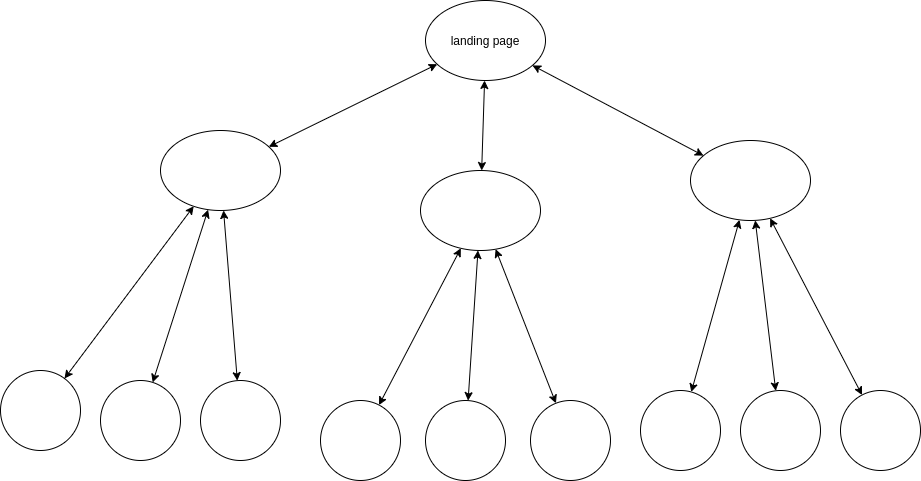

The diagram above was exported from draw.io. Its source (the exported page's mxGraphModel, read from the mxfile embedded in the PNG):
<mxGraphModel dx="1952" dy="697" grid="1" gridSize="10" guides="1" tooltips="1" connect="1" arrows="1" fold="1" page="1" pageScale="1" pageWidth="850" pageHeight="1100" math="0" shadow="0">
  <root>
    <mxCell id="0" />
    <mxCell id="1" parent="0" />
    <mxCell id="OG-vka9o74T6ciAemcut-4" value="" style="rounded=0;orthogonalLoop=1;jettySize=auto;html=1;startArrow=classic;startFill=1;" edge="1" parent="1" source="OG-vka9o74T6ciAemcut-2" target="OG-vka9o74T6ciAemcut-3">
      <mxGeometry relative="1" as="geometry" />
    </mxCell>
    <mxCell id="OG-vka9o74T6ciAemcut-6" value="" style="edgeStyle=none;rounded=0;orthogonalLoop=1;jettySize=auto;html=1;startArrow=classic;startFill=1;" edge="1" parent="1" source="OG-vka9o74T6ciAemcut-2" target="OG-vka9o74T6ciAemcut-5">
      <mxGeometry relative="1" as="geometry" />
    </mxCell>
    <mxCell id="OG-vka9o74T6ciAemcut-8" value="" style="edgeStyle=none;rounded=0;orthogonalLoop=1;jettySize=auto;html=1;startArrow=classic;startFill=1;" edge="1" parent="1" source="OG-vka9o74T6ciAemcut-2" target="OG-vka9o74T6ciAemcut-7">
      <mxGeometry relative="1" as="geometry" />
    </mxCell>
    <mxCell id="OG-vka9o74T6ciAemcut-2" value="landing page" style="ellipse;whiteSpace=wrap;html=1;" vertex="1" parent="1">
      <mxGeometry x="305" y="70" width="120" height="80" as="geometry" />
    </mxCell>
    <mxCell id="OG-vka9o74T6ciAemcut-10" value="" style="edgeStyle=none;rounded=0;orthogonalLoop=1;jettySize=auto;html=1;startArrow=classic;startFill=1;" edge="1" parent="1" source="OG-vka9o74T6ciAemcut-3" target="OG-vka9o74T6ciAemcut-17">
      <mxGeometry relative="1" as="geometry">
        <mxPoint x="-36.71798822648611" y="436.7179882264861" as="targetPoint" />
      </mxGeometry>
    </mxCell>
    <mxCell id="OG-vka9o74T6ciAemcut-12" value="" style="edgeStyle=none;rounded=0;orthogonalLoop=1;jettySize=auto;html=1;startArrow=classic;startFill=1;" edge="1" parent="1" source="OG-vka9o74T6ciAemcut-3" target="OG-vka9o74T6ciAemcut-18">
      <mxGeometry relative="1" as="geometry">
        <mxPoint x="77.92982320546093" y="450.35088397269465" as="targetPoint" />
      </mxGeometry>
    </mxCell>
    <mxCell id="OG-vka9o74T6ciAemcut-15" style="edgeStyle=none;rounded=0;orthogonalLoop=1;jettySize=auto;html=1;startArrow=classic;startFill=1;" edge="1" parent="1" source="OG-vka9o74T6ciAemcut-3" target="OG-vka9o74T6ciAemcut-19">
      <mxGeometry relative="1" as="geometry">
        <mxPoint x="183.96000000000004" y="446" as="targetPoint" />
      </mxGeometry>
    </mxCell>
    <mxCell id="OG-vka9o74T6ciAemcut-3" value="" style="ellipse;whiteSpace=wrap;html=1;" vertex="1" parent="1">
      <mxGeometry x="40" y="200" width="120" height="80" as="geometry" />
    </mxCell>
    <mxCell id="OG-vka9o74T6ciAemcut-5" value="" style="ellipse;whiteSpace=wrap;html=1;" vertex="1" parent="1">
      <mxGeometry x="300" y="240" width="120" height="80" as="geometry" />
    </mxCell>
    <mxCell id="OG-vka9o74T6ciAemcut-7" value="" style="ellipse;whiteSpace=wrap;html=1;" vertex="1" parent="1">
      <mxGeometry x="570" y="210" width="120" height="80" as="geometry" />
    </mxCell>
    <mxCell id="OG-vka9o74T6ciAemcut-17" value="" style="ellipse;whiteSpace=wrap;html=1;aspect=fixed;" vertex="1" parent="1">
      <mxGeometry x="-120" y="440" width="80" height="80" as="geometry" />
    </mxCell>
    <mxCell id="OG-vka9o74T6ciAemcut-18" value="" style="ellipse;whiteSpace=wrap;html=1;aspect=fixed;" vertex="1" parent="1">
      <mxGeometry x="-20" y="450" width="80" height="80" as="geometry" />
    </mxCell>
    <mxCell id="OG-vka9o74T6ciAemcut-19" value="" style="ellipse;whiteSpace=wrap;html=1;aspect=fixed;" vertex="1" parent="1">
      <mxGeometry x="80" y="450" width="80" height="80" as="geometry" />
    </mxCell>
    <mxCell id="OG-vka9o74T6ciAemcut-26" value="" style="edgeStyle=none;rounded=0;orthogonalLoop=1;jettySize=auto;html=1;startArrow=classic;startFill=1;" edge="1" parent="1" target="OG-vka9o74T6ciAemcut-29" source="OG-vka9o74T6ciAemcut-5">
      <mxGeometry relative="1" as="geometry">
        <mxPoint x="356.7179882264861" y="386.6420117735139" as="sourcePoint" />
        <mxPoint x="243.2820117735139" y="500.0779882264861" as="targetPoint" />
      </mxGeometry>
    </mxCell>
    <mxCell id="OG-vka9o74T6ciAemcut-27" value="" style="edgeStyle=none;rounded=0;orthogonalLoop=1;jettySize=auto;html=1;startArrow=classic;startFill=1;" edge="1" parent="1" target="OG-vka9o74T6ciAemcut-30" source="OG-vka9o74T6ciAemcut-5">
      <mxGeometry relative="1" as="geometry">
        <mxPoint x="372.8346460049354" y="391.68811919445886" as="sourcePoint" />
        <mxPoint x="357.92982320546093" y="513.7108839726947" as="targetPoint" />
      </mxGeometry>
    </mxCell>
    <mxCell id="OG-vka9o74T6ciAemcut-28" style="edgeStyle=none;rounded=0;orthogonalLoop=1;jettySize=auto;html=1;startArrow=classic;startFill=1;" edge="1" parent="1" target="OG-vka9o74T6ciAemcut-31" source="OG-vka9o74T6ciAemcut-5">
      <mxGeometry relative="1" as="geometry">
        <mxPoint x="463.96000000000004" y="509.36" as="targetPoint" />
        <mxPoint x="391.99888981395816" y="393.3377962791632" as="sourcePoint" />
      </mxGeometry>
    </mxCell>
    <mxCell id="OG-vka9o74T6ciAemcut-29" value="" style="ellipse;whiteSpace=wrap;html=1;aspect=fixed;" vertex="1" parent="1">
      <mxGeometry x="200" y="470" width="80" height="80" as="geometry" />
    </mxCell>
    <mxCell id="OG-vka9o74T6ciAemcut-30" value="" style="ellipse;whiteSpace=wrap;html=1;aspect=fixed;" vertex="1" parent="1">
      <mxGeometry x="305" y="470" width="80" height="80" as="geometry" />
    </mxCell>
    <mxCell id="OG-vka9o74T6ciAemcut-31" value="" style="ellipse;whiteSpace=wrap;html=1;aspect=fixed;" vertex="1" parent="1">
      <mxGeometry x="410" y="470" width="80" height="80" as="geometry" />
    </mxCell>
    <mxCell id="OG-vka9o74T6ciAemcut-32" value="" style="edgeStyle=none;rounded=0;orthogonalLoop=1;jettySize=auto;html=1;startArrow=classic;startFill=1;" edge="1" parent="1" target="OG-vka9o74T6ciAemcut-35" source="OG-vka9o74T6ciAemcut-7">
      <mxGeometry relative="1" as="geometry">
        <mxPoint x="637.7165594187536" y="346.9990676354113" as="sourcePoint" />
        <mxPoint x="543.2820117735139" y="499.93798822648614" as="targetPoint" />
      </mxGeometry>
    </mxCell>
    <mxCell id="OG-vka9o74T6ciAemcut-33" value="" style="edgeStyle=none;rounded=0;orthogonalLoop=1;jettySize=auto;html=1;startArrow=classic;startFill=1;" edge="1" parent="1" target="OG-vka9o74T6ciAemcut-36" source="OG-vka9o74T6ciAemcut-7">
      <mxGeometry relative="1" as="geometry">
        <mxPoint x="657.0037429833665" y="349.81009355511503" as="sourcePoint" />
        <mxPoint x="657.9298232054609" y="513.5708839726947" as="targetPoint" />
      </mxGeometry>
    </mxCell>
    <mxCell id="OG-vka9o74T6ciAemcut-34" style="edgeStyle=none;rounded=0;orthogonalLoop=1;jettySize=auto;html=1;startArrow=classic;startFill=1;" edge="1" parent="1" target="OG-vka9o74T6ciAemcut-37" source="OG-vka9o74T6ciAemcut-7">
      <mxGeometry relative="1" as="geometry">
        <mxPoint x="763.96" y="509.22" as="targetPoint" />
        <mxPoint x="677.1653539951026" y="348.18811919454345" as="sourcePoint" />
      </mxGeometry>
    </mxCell>
    <mxCell id="OG-vka9o74T6ciAemcut-35" value="" style="ellipse;whiteSpace=wrap;html=1;aspect=fixed;" vertex="1" parent="1">
      <mxGeometry x="520" y="460" width="80" height="80" as="geometry" />
    </mxCell>
    <mxCell id="OG-vka9o74T6ciAemcut-36" value="" style="ellipse;whiteSpace=wrap;html=1;aspect=fixed;" vertex="1" parent="1">
      <mxGeometry x="620" y="460" width="80" height="80" as="geometry" />
    </mxCell>
    <mxCell id="OG-vka9o74T6ciAemcut-37" value="" style="ellipse;whiteSpace=wrap;html=1;aspect=fixed;" vertex="1" parent="1">
      <mxGeometry x="720" y="460" width="80" height="80" as="geometry" />
    </mxCell>
  </root>
</mxGraphModel>